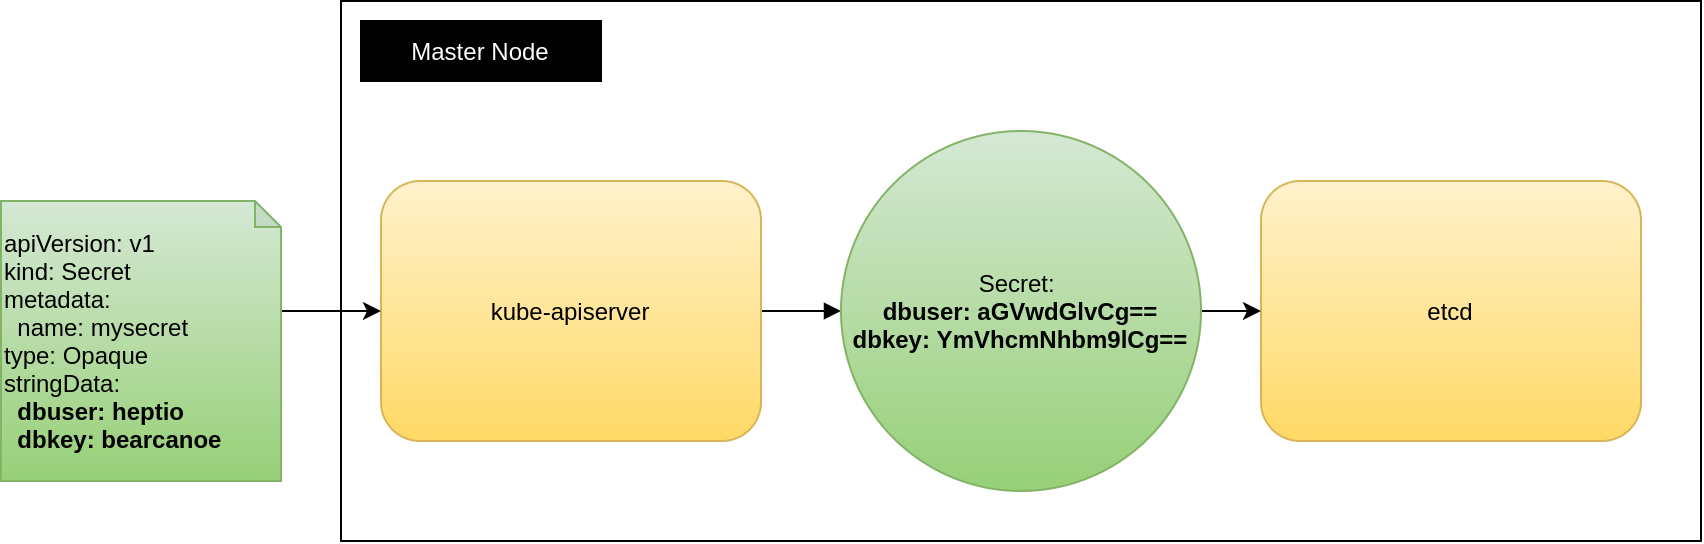

The diagram above was exported from draw.io. Its source (the exported page's mxGraphModel, read from the mxfile embedded in the PNG):
<mxGraphModel dx="1860" dy="976" grid="1" gridSize="10" guides="1" tooltips="1" connect="1" arrows="1" fold="1" page="1" pageScale="1" pageWidth="850" pageHeight="1100" math="0" shadow="0">
  <root>
    <mxCell id="0" />
    <mxCell id="1" parent="0" />
    <mxCell id="2" value="" style="rounded=0;whiteSpace=wrap;html=1;" vertex="1" parent="1">
      <mxGeometry x="150" y="100" width="680" height="270" as="geometry" />
    </mxCell>
    <mxCell id="3" style="edgeStyle=orthogonalEdgeStyle;rounded=0;orthogonalLoop=1;jettySize=auto;html=1;entryX=0;entryY=0.5;entryDx=0;entryDy=0;endArrow=block;endFill=1;strokeColor=#030502;strokeWidth=1;" edge="1" source="4" target="9" parent="1">
      <mxGeometry relative="1" as="geometry" />
    </mxCell>
    <mxCell id="4" value="kube-apiserver" style="rounded=1;whiteSpace=wrap;html=1;gradientColor=#ffd966;fillColor=#fff2cc;strokeColor=#d6b656;" vertex="1" parent="1">
      <mxGeometry x="170" y="190" width="190" height="130" as="geometry" />
    </mxCell>
    <mxCell id="5" value="etcd" style="rounded=1;whiteSpace=wrap;html=1;gradientColor=#ffd966;fillColor=#fff2cc;strokeColor=#d6b656;" vertex="1" parent="1">
      <mxGeometry x="610" y="190" width="190" height="130" as="geometry" />
    </mxCell>
    <mxCell id="6" value="&lt;font color=&quot;#ffffff&quot;&gt;Master Node&lt;/font&gt;" style="rounded=0;whiteSpace=wrap;html=1;fillColor=#000000;" vertex="1" parent="1">
      <mxGeometry x="160" y="110" width="120" height="30" as="geometry" />
    </mxCell>
    <mxCell id="7" style="edgeStyle=orthogonalEdgeStyle;rounded=0;orthogonalLoop=1;jettySize=auto;html=1;entryX=0;entryY=0.5;entryDx=0;entryDy=0;" edge="1" target="4" parent="1">
      <mxGeometry relative="1" as="geometry">
        <mxPoint x="105" y="255" as="sourcePoint" />
      </mxGeometry>
    </mxCell>
    <mxCell id="8" style="edgeStyle=orthogonalEdgeStyle;rounded=0;orthogonalLoop=1;jettySize=auto;html=1;" edge="1" source="9" target="5" parent="1">
      <mxGeometry relative="1" as="geometry" />
    </mxCell>
    <mxCell id="9" value="Secret:&amp;nbsp;&lt;br&gt;&lt;span&gt;&lt;b&gt;dbuser: aGVwdGlvCg==&lt;/b&gt;&lt;br&gt;&lt;/span&gt;&lt;span&gt;&lt;b&gt;dbkey: YmVhcmNhbm9lCg==&lt;/b&gt;&lt;/span&gt;&lt;span&gt;&lt;br&gt;&lt;/span&gt;" style="ellipse;whiteSpace=wrap;html=1;aspect=fixed;fillColor=#d5e8d4;gradientColor=#97d077;strokeColor=#82b366;" vertex="1" parent="1">
      <mxGeometry x="400" y="165" width="180" height="180" as="geometry" />
    </mxCell>
    <mxCell id="10" value="&lt;div&gt;apiVersion: v1&lt;/div&gt;&lt;div&gt;kind: Secret&lt;/div&gt;&lt;div&gt;metadata:&lt;/div&gt;&lt;div&gt;&amp;nbsp; name: mysecret&lt;/div&gt;&lt;div&gt;type: Opaque&lt;/div&gt;&lt;div&gt;stringData:&lt;/div&gt;&lt;div&gt;&lt;b&gt;&amp;nbsp; dbuser: heptio&lt;/b&gt;&lt;/div&gt;&lt;div&gt;&lt;b&gt;&amp;nbsp; dbkey: bearcanoe&lt;/b&gt;&lt;/div&gt;" style="shape=note;whiteSpace=wrap;html=1;backgroundOutline=1;darkOpacity=0.05;strokeColor=#82b366;strokeWidth=1;align=left;gradientColor=#97d077;fillColor=#d5e8d4;size=13;" vertex="1" parent="1">
      <mxGeometry x="-20" y="200" width="140" height="140" as="geometry" />
    </mxCell>
  </root>
</mxGraphModel>